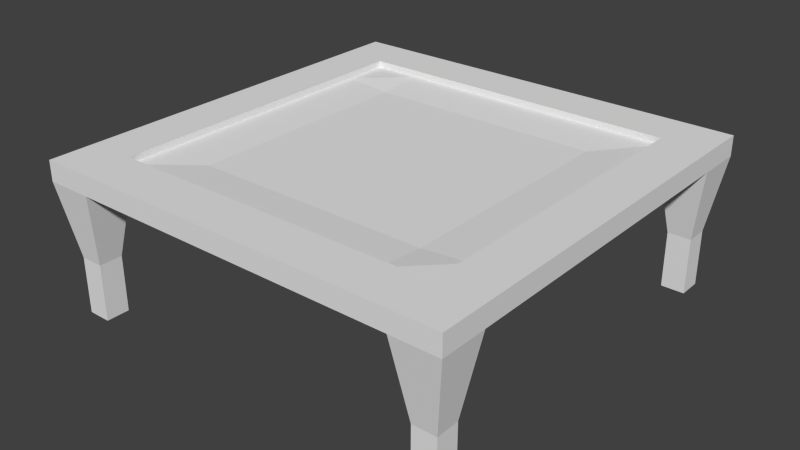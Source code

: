 # Source: table.blend  (saved by Blender 2.67.0; exported with 4.5.12 LTS)
import bpy
from mathutils import Matrix  # noqa: F401  (used for matrix-valued properties, if any)

bpy.ops.wm.read_factory_settings(use_empty=True)
scene = bpy.context.scene
scene.name = 'Scene'

# ---- collections
col_collection_1 = bpy.data.collections.new('Collection 1'); scene.collection.children.link(col_collection_1)

# ---- materials (node trees are filled in below, after node groups)
mat_material = bpy.data.materials.new('Material')
mat_material.alpha_threshold = 0.0
mat_material.use_transparent_shadow = False
mat_material.roughness = 0.5
mat_material.line_color = (0.0, 0.0, 0.0, 1.0)

# ---- material node trees

# ---- world
world_world = bpy.data.worlds.new('World'); scene.world = world_world
world_world.color = (0.05088, 0.05088, 0.05088)
world_world.use_sun_shadow = False
world_world.sun_shadow_jitter_overblur = 0.0
world_world.cycles.sampling_method = 'MANUAL'
world_world.cycles.sample_map_resolution = 256

# ---- meshes
me_cube = bpy.data.meshes.new('Cube')
me_cube.from_pydata([(3.373, 3.374, 0.1277), (3.373, -3.374, 0.1277), (-3.375, -3.374, 0.1277), (-3.375, 3.374, 0.1277), (3.373, 3.374, 0.3436), (3.373, -3.374, 0.3436), (-3.375, -3.374, 0.3436), (-3.375, 3.374, 0.3436), (3.373, 2.624, 0.1277), (3.373, 1.875, 0.1277), (3.373, 1.125, 0.1277), (3.373, 0.3749, 0.1277), (3.373, -0.3749, 0.1277), (3.373, -1.125, 0.1277), (3.373, -1.875, 0.1277), (3.373, -2.624, 0.1277), (-3.375, -2.624, 0.1277), (-3.375, -1.875, 0.1277), (-3.375, -1.125, 0.1277), (-3.375, -0.3749, 0.1277), (-3.375, 0.3749, 0.1277), (-3.375, 1.125, 0.1277), (-3.375, 1.875, 0.1277), (-3.375, 2.624, 0.1277), (3.373, 2.624, 0.3436), (3.373, 1.875, 0.3436), (3.373, 1.125, 0.3436), (3.373, 0.3749, 0.3436), (3.373, -0.3749, 0.3436), (3.373, -1.125, 0.3436), (3.373, -1.875, 0.3436), (3.373, -2.624, 0.3436), (-3.375, -2.624, 0.3436), (-3.375, -1.875, 0.3436), (-3.375, -1.125, 0.3436), (-3.375, -0.3749, 0.3436), (-3.375, 0.3749, 0.3436), (-3.375, 1.125, 0.3436), (-3.375, 1.875, 0.3436), (-3.375, 2.624, 0.3436), (-2.624, 3.374, 0.1277), (-1.874, 3.374, 0.1277), (-1.124, 3.374, 0.1277), (-0.3745, 3.374, 0.1277), (0.3753, 1.125, 0.1277), (1.125, 1.125, 0.1277), (1.875, 1.125, 0.1277), (2.625, 1.125, 0.1277), (2.625, -0.3749, 0.3436), (1.875, -0.3749, 0.2807), (1.125, -0.3749, 0.2807), (0.3753, -0.3749, 0.2807), (0.3753, 2.624, 0.1277), (1.125, 2.624, 0.1277), (1.875, 2.624, 0.1277), (2.625, 2.624, 0.1277), (2.625, 2.624, 0.3436), (1.875, 2.624, 0.3436), (1.125, 2.624, 0.3436), (0.3753, 2.624, 0.3436), (-2.624, -1.875, 0.1277), (-1.874, -1.875, 0.1277), (-1.124, -1.875, 0.1277), (-0.3745, -1.875, 0.1277), (-2.624, 0.3749, 0.1277), (-1.874, 0.3749, 0.1277), (-1.124, 0.3749, 0.1277), (-0.3745, 0.3749, 0.1277), (-2.624, 1.875, 0.1277), (-1.874, 1.875, 0.1277), (-1.124, 1.875, 0.1277), (-0.3745, 1.875, 0.1277), (-2.624, 3.374, 0.3436), (-1.874, 3.374, 0.3436), (-1.124, 3.374, 0.3436), (-0.3745, 3.374, 0.3436), (0.3753, 3.374, 0.1277), (1.125, 3.374, 0.1277), (1.875, 3.374, 0.1277), (2.625, 3.374, 0.1277), (2.625, 1.125, 0.3436), (1.875, 1.125, 0.2807), (1.125, 1.125, 0.2807), (0.3753, 1.125, 0.2807), (-0.3745, 2.624, 0.3436), (-1.124, 2.624, 0.3436), (-1.874, 2.624, 0.3436), (-2.624, 2.624, 0.3436), (0.3753, -1.125, 0.1277), (1.125, -1.125, 0.1277), (1.875, -1.125, 0.1277), (2.625, -1.125, 0.1277), (0.3753, 0.3749, 0.1277), (1.125, 0.3749, 0.1277), (1.875, 0.3749, 0.1277), (2.625, 0.3749, 0.1277), (-2.624, -3.374, 0.3436), (-1.874, -3.374, 0.3436), (-1.124, -3.374, 0.3436), (-0.3745, -3.374, 0.3436), (0.3753, 3.374, 0.3436), (1.125, 3.374, 0.3436), (1.875, 3.374, 0.3436), (2.625, 3.374, 0.3436), (0.3753, -0.3749, 0.1277), (1.125, -0.3749, 0.1277), (1.875, -0.3749, 0.1277), (2.625, -0.3749, 0.1277), (0.3753, -3.374, 0.1277), (1.125, -3.374, 0.1277), (1.875, -3.374, 0.1277), (2.625, -3.374, 0.1277), (0.3753, -1.875, 0.1277), (1.125, -1.875, 0.1277), (1.875, -1.875, 0.1277), (2.625, -1.875, 0.1277), (-0.3745, -0.3749, 0.2807), (-1.124, -0.3749, 0.2807), (-1.874, -0.3749, 0.2807), (-2.624, -0.3749, 0.3436), (0.3753, 1.875, 0.1277), (1.125, 1.875, 0.1277), (1.875, 1.875, 0.1277), (2.625, 1.875, 0.1277), (2.625, -1.125, 0.3436), (1.875, -1.125, 0.2807), (1.125, -1.125, 0.2807), (0.3753, -1.125, 0.2807), (-2.624, -2.624, 0.1277), (-1.874, -2.624, 0.1277), (-1.124, -2.624, 0.1277), (-0.3745, -2.624, 0.1277), (-2.624, 1.125, 0.1277), (-1.874, 1.125, 0.1277), (-1.124, 1.125, 0.1277), (-0.3745, 1.125, 0.1277), (-2.624, -3.374, 0.1277), (-1.874, -3.374, 0.1277), (-1.124, -3.374, 0.1277), (-0.3745, -3.374, 0.1277), (2.625, 1.875, 0.3436), (1.875, 1.875, 0.2807), (1.125, 1.875, 0.2807), (0.3753, 1.875, 0.2807), (-0.3745, 0.3749, 0.2807), (-1.124, 0.3749, 0.2807), (-1.874, 0.3749, 0.2807), (-2.624, 0.3749, 0.3436), (-0.3745, 1.125, 0.2807), (-1.124, 1.125, 0.2807), (-1.874, 1.125, 0.2807), (-2.624, 1.125, 0.3436), (-2.624, -0.3749, 0.1277), (-1.874, -0.3749, 0.1277), (-1.124, -0.3749, 0.1277), (-0.3745, -0.3749, 0.1277), (0.3753, -3.374, 0.3436), (1.125, -3.374, 0.3436), (1.875, -3.374, 0.3436), (2.625, -3.374, 0.3436), (2.625, 0.3749, 0.3436), (1.875, 0.3749, 0.2807), (1.125, 0.3749, 0.2807), (0.3753, 0.3749, 0.2807), (-2.624, -1.125, 0.1277), (-1.874, -1.125, 0.1277), (-1.124, -1.125, 0.1277), (-0.3745, -1.125, 0.1277), (-2.624, 2.624, 0.1277), (-1.874, 2.624, 0.1277), (-1.124, 2.624, 0.1277), (-0.3745, 2.624, 0.1277), (-0.3745, -1.125, 0.2807), (-1.124, -1.125, 0.2807), (-1.874, -1.125, 0.2807), (-2.624, -1.125, 0.3436), (0.3753, -2.624, 0.1277), (1.125, -2.624, 0.1277), (1.875, -2.624, 0.1277), (2.625, -2.624, 0.1277), (-0.3745, 1.875, 0.2807), (-1.124, 1.875, 0.2807), (-1.874, 1.875, 0.2807), (-2.624, 1.875, 0.3436), (-2.624, -1.875, 0.3436), (-1.874, -1.875, 0.2807), (-1.124, -1.875, 0.2807), (-0.3745, -1.875, 0.2807), (0.3753, -1.875, 0.2807), (1.125, -1.875, 0.2807), (1.875, -1.875, 0.2807), (2.625, -1.875, 0.3436), (-2.624, -2.624, 0.3436), (-1.874, -2.624, 0.3436), (-1.124, -2.624, 0.3436), (-0.3745, -2.624, 0.3436), (0.3753, -2.624, 0.3436), (1.125, -2.624, 0.3436), (1.875, -2.624, 0.3436), (2.625, -2.624, 0.3436), (2.812, -3.187, -1.55), (2.812, 3.187, -1.55), (2.812, 2.812, -1.55), (-2.812, 3.187, -1.55), (-3.187, 2.812, -1.55), (-3.187, -2.812, -1.55), (3.186, -2.812, -1.55), (3.186, 2.812, -1.55), (2.812, -2.812, -1.55), (-2.812, 2.812, -1.55), (-2.812, -3.187, -1.55), (-2.812, -2.812, -1.55), (-3.187, 3.187, -1.55), (-3.187, -3.187, -1.55), (3.186, -3.187, -1.55), (3.186, 3.187, -1.55), (3.373, 3.374, 0.4484), (3.373, -3.374, 0.4484), (-3.375, -3.374, 0.4484), (-3.375, 3.374, 0.4484), (3.373, 2.624, 0.4484), (3.373, 1.875, 0.4484), (3.373, 1.125, 0.4484), (3.373, 0.3749, 0.4484), (3.373, -0.3749, 0.4484), (3.373, -1.125, 0.4484), (3.373, -1.875, 0.4484), (3.373, -2.624, 0.4484), (-3.375, -2.624, 0.4484), (-3.375, -1.875, 0.4484), (-3.375, -1.125, 0.4484), (-3.375, -0.3749, 0.4484), (-3.375, 0.3749, 0.4484), (-3.375, 1.125, 0.4484), (-3.375, 1.875, 0.4484), (-3.375, 2.624, 0.4484), (2.625, -0.3749, 0.4484), (2.625, 2.624, 0.4484), (1.875, 2.624, 0.4484), (1.125, 2.624, 0.4484), (0.3753, 2.624, 0.4484), (-2.624, 3.374, 0.4484), (-1.874, 3.374, 0.4484), (-1.124, 3.374, 0.4484), (-0.3745, 3.374, 0.4484), (2.625, 1.125, 0.4484), (-0.3745, 2.624, 0.4484), (-1.124, 2.624, 0.4484), (-1.874, 2.624, 0.4484), (-2.624, 2.624, 0.4484), (-2.624, -3.374, 0.4484), (-1.874, -3.374, 0.4484), (-1.124, -3.374, 0.4484), (-0.3745, -3.374, 0.4484), (0.3753, 3.374, 0.4484), (1.125, 3.374, 0.4484), (1.875, 3.374, 0.4484), (2.625, 3.374, 0.4484), (-2.624, -0.3749, 0.4484), (2.625, -1.125, 0.4484), (2.625, 1.875, 0.4484), (-2.624, 0.3749, 0.4484), (-2.624, 1.125, 0.4484), (0.3753, -3.374, 0.4484), (1.125, -3.374, 0.4484), (1.875, -3.374, 0.4484), (2.625, -3.374, 0.4484), (2.625, 0.3749, 0.4484), (-2.624, -1.125, 0.4484), (-2.624, 1.875, 0.4484), (-2.624, -1.875, 0.4484), (2.625, -1.875, 0.4484), (-2.624, -2.624, 0.4484), (-1.874, -2.624, 0.4484), (-1.124, -2.624, 0.4484), (-0.3745, -2.624, 0.4484), (0.3753, -2.624, 0.4484), (1.125, -2.624, 0.4484), (1.875, -2.624, 0.4484), (2.625, -2.624, 0.4484), (2.812, 2.812, -1.071), (3.186, 3.187, -1.071), (3.186, 2.812, -1.071), (2.812, 3.187, -1.071), (-2.812, -2.812, -1.071), (-3.187, -2.812, -1.071), (-3.187, -3.187, -1.071), (-2.812, -3.187, -1.071), (-2.812, 3.187, -1.071), (-3.187, 3.187, -1.071), (-3.187, 2.812, -1.071), (-2.812, 2.812, -1.071), (2.812, -2.812, -1.071), (3.186, -2.812, -1.071), (3.186, -3.187, -1.071), (2.812, -3.187, -1.071), (2.812, -3.187, -1.977), (2.812, 3.187, -1.977), (2.812, 2.812, -1.977), (-2.812, 3.187, -1.977), (-3.187, 2.812, -1.977), (-3.187, -2.812, -1.977), (3.186, -2.812, -1.977), (3.186, 2.812, -1.977), (2.812, -2.812, -1.977), (-2.812, 2.812, -1.977), (-2.812, -3.187, -1.977), (-2.812, -2.812, -1.977), (-3.187, 3.187, -1.977), (-3.187, -3.187, -1.977), (3.186, -3.187, -1.977), (3.186, 3.187, -1.977)], [], [(292, 293, 206, 208), (38, 37, 233, 234), (15, 31, 5, 1), (136, 96, 6, 2), (23, 39, 7, 3), (72, 40, 3, 7), (291, 290, 204, 209), (168, 68, 22, 23), (68, 132, 21, 22), (132, 64, 20, 21), (64, 152, 19, 20), (152, 164, 18, 19), (164, 60, 17, 18), (60, 128, 16, 17), (35, 34, 230, 231), (32, 6, 218, 228), (29, 28, 224, 225), (26, 25, 221, 222), (72, 7, 219, 241), (103, 102, 256, 257), (99, 156, 263, 253), (184, 175, 268, 270), (0, 4, 24, 8), (8, 24, 25, 9), (9, 25, 26, 10), (10, 26, 27, 11), (11, 27, 28, 12), (12, 28, 29, 13), (13, 29, 30, 14), (14, 30, 31, 15), (2, 6, 32, 16), (16, 32, 33, 17), (17, 33, 34, 18), (18, 34, 35, 19), (19, 35, 36, 20), (20, 36, 37, 21), (21, 37, 38, 22), (22, 38, 39, 23), (179, 111, 110, 178), (100, 75, 244, 254), (79, 55, 54, 78), (48, 124, 259, 236), (103, 79, 78, 102), (139, 99, 98, 138), (199, 198, 278, 279), (196, 195, 275, 276), (131, 139, 138, 130), (281, 282, 207, 215), (75, 43, 42, 74), (4, 0, 79, 103), (110, 158, 157, 109), (147, 151, 262, 261), (129, 137, 136, 128), (176, 108, 139, 131), (1, 5, 159, 111), (178, 110, 109, 177), (108, 156, 99, 139), (289, 288, 203, 212), (193, 192, 272, 273), (77, 53, 52, 76), (137, 97, 96, 136), (58, 57, 238, 239), (177, 109, 108, 176), (101, 77, 76, 100), (74, 42, 41, 73), (100, 76, 43, 75), (111, 159, 158, 110), (130, 138, 137, 129), (73, 41, 40, 72), (109, 157, 156, 108), (57, 56, 237, 238), (78, 54, 53, 77), (138, 98, 97, 137), (102, 78, 77, 101), (76, 52, 171, 43), (43, 171, 170, 42), (42, 170, 169, 41), (41, 169, 168, 40), (8, 9, 123, 55), (55, 123, 122, 54), (54, 122, 121, 53), (53, 121, 120, 52), (52, 120, 71, 171), (171, 71, 70, 170), (170, 70, 69, 169), (169, 69, 68, 168), (9, 10, 47, 123), (123, 47, 46, 122), (122, 46, 45, 121), (121, 45, 44, 120), (120, 44, 135, 71), (71, 135, 134, 70), (70, 134, 133, 69), (69, 133, 132, 68), (10, 11, 95, 47), (47, 95, 94, 46), (46, 94, 93, 45), (45, 93, 92, 44), (44, 92, 67, 135), (135, 67, 66, 134), (134, 66, 65, 133), (133, 65, 64, 132), (11, 12, 107, 95), (95, 107, 106, 94), (94, 106, 105, 93), (93, 105, 104, 92), (92, 104, 155, 67), (67, 155, 154, 66), (66, 154, 153, 65), (65, 153, 152, 64), (12, 13, 91, 107), (107, 91, 90, 106), (106, 90, 89, 105), (105, 89, 88, 104), (104, 88, 167, 155), (155, 167, 166, 154), (154, 166, 165, 153), (153, 165, 164, 152), (13, 14, 115, 91), (91, 115, 114, 90), (90, 114, 113, 89), (89, 113, 112, 88), (88, 112, 63, 167), (167, 63, 62, 166), (166, 62, 61, 165), (165, 61, 60, 164), (14, 15, 179, 115), (115, 179, 178, 114), (114, 178, 177, 113), (113, 177, 176, 112), (112, 176, 131, 63), (63, 131, 130, 62), (62, 130, 129, 61), (61, 129, 128, 60), (140, 80, 245, 260), (158, 159, 266, 265), (37, 36, 232, 233), (34, 33, 229, 230), (31, 30, 226, 227), (28, 27, 223, 224), (25, 24, 220, 221), (7, 39, 235, 219), (5, 31, 227, 217), (56, 57, 141, 140), (57, 58, 142, 141), (58, 59, 143, 142), (59, 84, 180, 143), (84, 85, 181, 180), (85, 86, 182, 181), (86, 87, 183, 182), (102, 101, 255, 256), (140, 141, 81, 80), (141, 142, 82, 81), (142, 143, 83, 82), (143, 180, 148, 83), (180, 181, 149, 148), (181, 182, 150, 149), (182, 183, 151, 150), (101, 100, 254, 255), (80, 81, 161, 160), (81, 82, 162, 161), (82, 83, 163, 162), (83, 148, 144, 163), (148, 149, 145, 144), (149, 150, 146, 145), (150, 151, 147, 146), (98, 99, 253, 252), (160, 161, 49, 48), (161, 162, 50, 49), (162, 163, 51, 50), (163, 144, 116, 51), (144, 145, 117, 116), (145, 146, 118, 117), (146, 147, 119, 118), (192, 184, 270, 272), (48, 49, 125, 124), (49, 50, 126, 125), (50, 51, 127, 126), (51, 116, 172, 127), (116, 117, 173, 172), (117, 118, 174, 173), (118, 119, 175, 174), (87, 86, 248, 249), (124, 125, 190, 191), (125, 126, 189, 190), (126, 127, 188, 189), (127, 172, 187, 188), (172, 173, 186, 187), (173, 174, 185, 186), (174, 175, 184, 185), (124, 191, 271, 259), (191, 190, 198, 199), (190, 189, 197, 198), (189, 188, 196, 197), (188, 187, 195, 196), (187, 186, 194, 195), (186, 185, 193, 194), (185, 184, 192, 193), (205, 211, 307, 301), (285, 284, 211, 205), (288, 291, 209, 203), (282, 280, 202, 207), (293, 294, 214, 206), (290, 289, 212, 204), (287, 286, 213, 210), (212, 203, 299, 308), (295, 292, 208, 200), (283, 281, 215, 201), (286, 285, 205, 213), (294, 295, 200, 214), (284, 287, 210, 211), (280, 283, 201, 202), (207, 202, 298, 303), (204, 212, 308, 300), (272, 228, 218, 250), (241, 219, 235, 249), (249, 235, 234, 269), (269, 234, 233, 262), (262, 233, 232, 261), (261, 232, 231, 258), (258, 231, 230, 268), (268, 230, 229, 270), (270, 229, 228, 272), (276, 275, 253, 263), (227, 279, 266, 217), (273, 272, 250, 251), (277, 276, 263, 264), (274, 273, 251, 252), (278, 277, 264, 265), (275, 274, 252, 253), (279, 278, 265, 266), (216, 257, 237, 220), (257, 256, 238, 237), (256, 255, 239, 238), (255, 254, 240, 239), (254, 244, 246, 240), (244, 243, 247, 246), (243, 242, 248, 247), (242, 241, 249, 248), (220, 237, 260, 221), (221, 260, 245, 222), (222, 245, 267, 223), (223, 267, 236, 224), (224, 236, 259, 225), (225, 259, 271, 226), (226, 271, 279, 227), (159, 5, 217, 266), (56, 140, 260, 237), (151, 183, 269, 262), (59, 58, 239, 240), (194, 193, 273, 274), (160, 48, 236, 267), (197, 196, 276, 277), (73, 72, 241, 242), (74, 73, 242, 243), (175, 119, 258, 268), (85, 84, 246, 247), (86, 85, 247, 248), (191, 199, 279, 271), (96, 97, 251, 250), (97, 98, 252, 251), (4, 103, 257, 216), (6, 96, 250, 218), (24, 4, 216, 220), (27, 26, 222, 223), (30, 29, 225, 226), (33, 32, 228, 229), (36, 35, 231, 232), (39, 38, 234, 235), (156, 157, 264, 263), (157, 158, 265, 264), (183, 87, 249, 269), (80, 160, 267, 245), (84, 59, 240, 246), (195, 194, 274, 275), (198, 197, 277, 278), (119, 147, 261, 258), (75, 74, 243, 244), (0, 8, 282, 281), (8, 55, 280, 282), (79, 0, 281, 283), (55, 79, 283, 280), (128, 136, 287, 284), (40, 168, 291, 288), (23, 3, 289, 290), (16, 128, 284, 285), (168, 23, 290, 291), (3, 40, 288, 289), (2, 16, 285, 286), (136, 2, 286, 287), (179, 15, 293, 292), (15, 1, 294, 293), (111, 179, 292, 295), (1, 111, 295, 294), (302, 310, 296, 304), (299, 305, 300, 308), (311, 303, 298, 297), (307, 306, 309, 301), (203, 209, 305, 299), (214, 200, 296, 310), (206, 214, 310, 302), (213, 205, 301, 309), (211, 210, 306, 307), (210, 213, 309, 306), (215, 207, 303, 311), (200, 208, 304, 296), (208, 206, 302, 304), (209, 204, 300, 305), (202, 201, 297, 298), (201, 215, 311, 297)])
me_cube.materials.append(mat_material)
me_cube.use_remesh_preserve_volume = False
me_cube.use_remesh_preserve_attributes = False
me_cube.use_mirror_vertex_groups = False
me_cube.update()

# ---- objects
ob_cube = bpy.data.objects.new('Cube', me_cube)

# ---- transforms, parenting, visibility, modifiers, constraints
ob_cube.location = (0.0, 0.0, 0.0)
ob_cube.lock_rotations_4d = False
ob_cube.empty_display_type = 'ARROWS'
ob_cube.lineart.crease_threshold = 0.0

# ---- collection membership
col_collection_1.objects.link(ob_cube)

# ---- scene / render settings (as saved in the file)
scene.frame_start = 1; scene.frame_end = 250; scene.frame_set(1)
scene.render.engine = 'BLENDER_EEVEE_NEXT'
scene.render.image_settings.color_mode = 'RGB'
scene.render.image_settings.compression = 90
scene.render.resolution_percentage = 50
scene.render.dither_intensity = 0.0
scene.cycles.use_denoising = False
scene.cycles.samples = 10
scene.cycles.sampling_pattern = 'TABULATED_SOBOL'
scene.cycles.light_sampling_threshold = 0.0
scene.cycles.use_adaptive_sampling = False
scene.cycles.use_light_tree = False
scene.cycles.blur_glossy = 0.0
scene.cycles.volume_bounces = 1
scene.cycles.pixel_filter_type = 'GAUSSIAN'
scene.cycles.sample_clamp_indirect = 0.0
scene.view_settings.view_transform = 'Standard'
bpy.context.view_layer.update()

# ---- added for rendering (the .blend has no active camera and no usable light): camera, sun
cam_auto = bpy.data.cameras.new('AutoCamera')
cam_auto.lens = 50.0
cam_auto.sensor_width = 36.0
cam_auto.clip_end = 1000.0
ob_auto_camera = bpy.data.objects.new('AutoCamera', cam_auto)
scene.collection.objects.link(ob_auto_camera)
ob_auto_camera.location = (9.1094, -10.9326, 6.52418)
ob_auto_camera.rotation_euler = (1.09748, -7.21219e-08, 0.694738)
scene.camera = ob_auto_camera
light_auto_sun = bpy.data.lights.new('AutoSun', 'SUN')
light_auto_sun.energy = 3.0
light_auto_sun.angle = 0.0523599
ob_auto_sun = bpy.data.objects.new('AutoSun', light_auto_sun)
scene.collection.objects.link(ob_auto_sun)
ob_auto_sun.rotation_euler = (0.872665, 0.174533, 0.523599)
bpy.context.view_layer.update()
